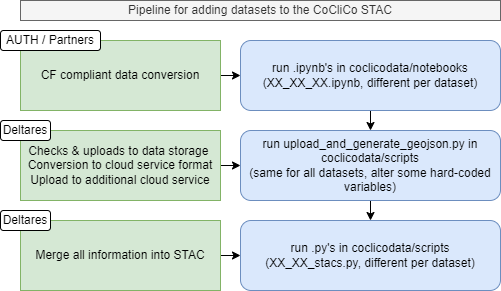

The diagram above was exported from draw.io. Its source (the exported page's mxGraphModel, read from the mxfile embedded in the PNG):
<mxGraphModel dx="1434" dy="764" grid="1" gridSize="10" guides="1" tooltips="1" connect="1" arrows="1" fold="1" page="1" pageScale="1" pageWidth="827" pageHeight="1169" background="#FFFFFF" math="0" shadow="0">
  <root>
    <mxCell id="0" />
    <mxCell id="1" parent="0" />
    <mxCell id="ePQc7Est0ceSDyfH0C99-1" style="edgeStyle=orthogonalEdgeStyle;rounded=0;orthogonalLoop=1;jettySize=auto;html=1;exitX=1;exitY=0.5;exitDx=0;exitDy=0;entryX=0;entryY=0.5;entryDx=0;entryDy=0;fontColor=#000000;" parent="1" source="XIgWvt5BOkmmCMR-g0VN-1" target="XIgWvt5BOkmmCMR-g0VN-4" edge="1">
      <mxGeometry relative="1" as="geometry" />
    </mxCell>
    <mxCell id="XIgWvt5BOkmmCMR-g0VN-1" value="CF compliant data conversion" style="rounded=0;whiteSpace=wrap;html=1;fillColor=#d5e8d4;strokeColor=#82b366;" parent="1" vertex="1">
      <mxGeometry x="150" y="80" width="200" height="70" as="geometry" />
    </mxCell>
    <mxCell id="XIgWvt5BOkmmCMR-g0VN-2" value="Pipeline for adding datasets to the CoCliCo STAC" style="rounded=0;whiteSpace=wrap;html=1;fillColor=#f5f5f5;fontColor=#333333;strokeColor=#666666;" parent="1" vertex="1">
      <mxGeometry x="150" y="40" width="480" height="20" as="geometry" />
    </mxCell>
    <mxCell id="ePQc7Est0ceSDyfH0C99-2" style="edgeStyle=orthogonalEdgeStyle;rounded=0;orthogonalLoop=1;jettySize=auto;html=1;exitX=1;exitY=0.5;exitDx=0;exitDy=0;entryX=0;entryY=0.5;entryDx=0;entryDy=0;fontColor=#000000;" parent="1" source="XIgWvt5BOkmmCMR-g0VN-3" target="XIgWvt5BOkmmCMR-g0VN-5" edge="1">
      <mxGeometry relative="1" as="geometry" />
    </mxCell>
    <mxCell id="XIgWvt5BOkmmCMR-g0VN-3" value="Checks &amp;amp; uploads to data storage&amp;nbsp;&lt;br&gt;Conversion to cloud service format&lt;br&gt;Upload to additional cloud service" style="rounded=0;whiteSpace=wrap;html=1;fillColor=#d5e8d4;strokeColor=#82b366;" parent="1" vertex="1">
      <mxGeometry x="150" y="170" width="200" height="70" as="geometry" />
    </mxCell>
    <mxCell id="XIgWvt5BOkmmCMR-g0VN-7" style="edgeStyle=orthogonalEdgeStyle;rounded=0;orthogonalLoop=1;jettySize=auto;html=1;exitX=0.5;exitY=1;exitDx=0;exitDy=0;entryX=0.5;entryY=0;entryDx=0;entryDy=0;" parent="1" source="XIgWvt5BOkmmCMR-g0VN-4" target="XIgWvt5BOkmmCMR-g0VN-5" edge="1">
      <mxGeometry relative="1" as="geometry">
        <mxPoint x="500" y="150" as="sourcePoint" />
      </mxGeometry>
    </mxCell>
    <mxCell id="XIgWvt5BOkmmCMR-g0VN-4" value="run .ipynb's in coclicodata/notebooks&lt;br&gt;(XX_XX_XX.ipynb, different per dataset)" style="rounded=1;whiteSpace=wrap;html=1;fillColor=#dae8fc;strokeColor=#6c8ebf;" parent="1" vertex="1">
      <mxGeometry x="370" y="80" width="260" height="70" as="geometry" />
    </mxCell>
    <mxCell id="XIgWvt5BOkmmCMR-g0VN-8" style="edgeStyle=orthogonalEdgeStyle;rounded=0;orthogonalLoop=1;jettySize=auto;html=1;exitX=0.5;exitY=1;exitDx=0;exitDy=0;entryX=0.5;entryY=0;entryDx=0;entryDy=0;" parent="1" source="XIgWvt5BOkmmCMR-g0VN-5" target="XIgWvt5BOkmmCMR-g0VN-6" edge="1">
      <mxGeometry relative="1" as="geometry">
        <mxPoint x="500" y="240" as="sourcePoint" />
      </mxGeometry>
    </mxCell>
    <mxCell id="XIgWvt5BOkmmCMR-g0VN-5" value="run upload_and_generate_geojson.py in coclicodata/scripts&lt;br&gt;(same for all datasets, alter some hard-coded variables)" style="rounded=1;whiteSpace=wrap;html=1;fillColor=#dae8fc;strokeColor=#6c8ebf;" parent="1" vertex="1">
      <mxGeometry x="370" y="170" width="260" height="70" as="geometry" />
    </mxCell>
    <mxCell id="XIgWvt5BOkmmCMR-g0VN-6" value="run .py's in coclicodata/scripts&lt;br&gt;(XX_XX_stacs.py, different per dataset)" style="rounded=1;whiteSpace=wrap;html=1;fillColor=#dae8fc;strokeColor=#6c8ebf;" parent="1" vertex="1">
      <mxGeometry x="370" y="260" width="260" height="70" as="geometry" />
    </mxCell>
    <mxCell id="ePQc7Est0ceSDyfH0C99-3" style="edgeStyle=orthogonalEdgeStyle;rounded=0;orthogonalLoop=1;jettySize=auto;html=1;exitX=1;exitY=0.5;exitDx=0;exitDy=0;entryX=0;entryY=0.5;entryDx=0;entryDy=0;fontColor=#000000;" parent="1" source="XIgWvt5BOkmmCMR-g0VN-9" target="XIgWvt5BOkmmCMR-g0VN-6" edge="1">
      <mxGeometry relative="1" as="geometry" />
    </mxCell>
    <mxCell id="XIgWvt5BOkmmCMR-g0VN-9" value="Merge all information into STAC" style="rounded=0;whiteSpace=wrap;html=1;fillColor=#d5e8d4;strokeColor=#82b366;" parent="1" vertex="1">
      <mxGeometry x="150" y="260" width="200" height="70" as="geometry" />
    </mxCell>
    <mxCell id="XIgWvt5BOkmmCMR-g0VN-10" value="&lt;font color=&quot;#000000&quot;&gt;Deltares&lt;/font&gt;" style="rounded=1;whiteSpace=wrap;html=1;fontColor=#FF3333;" parent="1" vertex="1">
      <mxGeometry x="130" y="160" width="50" height="20" as="geometry" />
    </mxCell>
    <mxCell id="XIgWvt5BOkmmCMR-g0VN-11" value="&lt;font color=&quot;#000000&quot;&gt;Deltares&lt;/font&gt;" style="rounded=1;whiteSpace=wrap;html=1;fontColor=#FF3333;" parent="1" vertex="1">
      <mxGeometry x="130" y="250" width="50" height="20" as="geometry" />
    </mxCell>
    <mxCell id="XIgWvt5BOkmmCMR-g0VN-12" value="&lt;font color=&quot;#000000&quot;&gt;AUTH / Partners&lt;/font&gt;" style="rounded=1;whiteSpace=wrap;html=1;fontColor=#FF3333;" parent="1" vertex="1">
      <mxGeometry x="130" y="70" width="100" height="20" as="geometry" />
    </mxCell>
  </root>
</mxGraphModel>